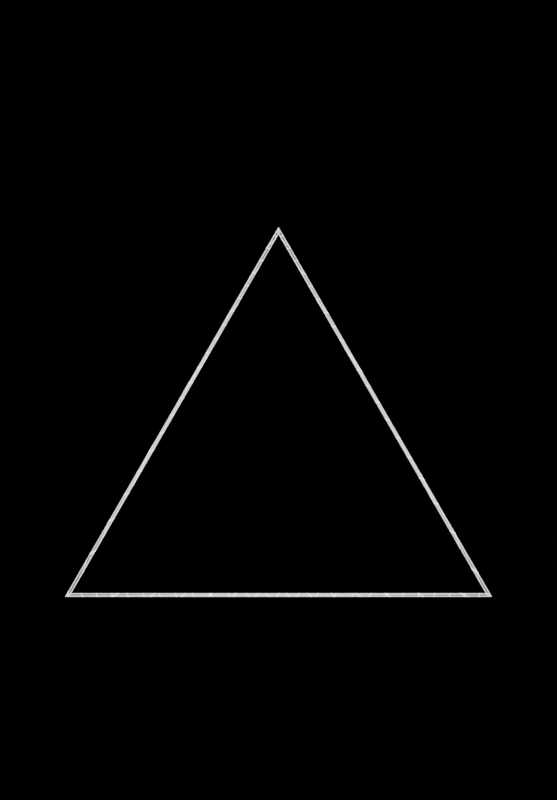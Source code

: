 # Source: untitled.blend  (saved by Blender 3.0.0; exported with 4.5.12 LTS)
import bpy
from mathutils import Matrix  # noqa: F401  (used for matrix-valued properties, if any)

bpy.ops.wm.read_factory_settings(use_empty=True)
scene = bpy.context.scene
scene.name = 'Scene'

# ---- collections
col_collection = bpy.data.collections.new('Collection'); scene.collection.children.link(col_collection)

# ---- materials (node trees are filled in below, after node groups)
mat_material_001 = bpy.data.materials.new('Material.001')
mat_material_001.use_transparent_shadow = False

# ---- material node trees
mat_material_001.use_nodes = True; mat_material_001.node_tree.nodes.clear()
_N = mat_material_001.node_tree.nodes; _L = mat_material_001.node_tree.links
n0 = _N.new('ShaderNodeOutputMaterial'); n0.name = 'Material Output'; n0.location = (512, 300)
n1 = _N.new('ShaderNodeBsdfPrincipled'); n1.name = 'Principled BSDF'; n1.location = (936, 267)
n1.distribution = 'GGX'
n1.subsurface_method = 'BURLEY'
n1.inputs[3].default_value = 1.45
n1.inputs[27].default_value = (0.0, 0.0, 0.0, 1.0)
n1.inputs[28].default_value = 1.0
n2 = _N.new('ShaderNodeWireframe'); n2.name = 'Wireframe'; n2.location = (-642, 307)
n3 = _N.new('ShaderNodeMixShader'); n3.name = 'Mix Shader'; n3.location = (24, 321)
n3.inputs[0].default_value = 0.25
n4 = _N.new('ShaderNodeEmission'); n4.name = 'Emission'; n4.location = (-318, 321)
n5 = _N.new('ShaderNodeEmission'); n5.name = 'Emission.001'; n5.location = (-163, 277)
n6 = _N.new('ShaderNodeMix'); n6.name = 'Mix.002'; n6.location = (-468, -18)
n6.data_type = 'RGBA'
n6.blend_type = 'DODGE'
n6.inputs[0].default_value = 1.0
n7 = _N.new('ShaderNodeMapping'); n7.name = 'Mapping'; n7.location = (-1399, 76)
n7.width = 240
n7.inputs[1].default_value = (0.84, 0.48, 0.37)
n7.inputs[2].default_value = (-0.07941, -0.02688, -0.02635)
n7.inputs[3].default_value = (0.73, 0.78, 1.0)
n8 = _N.new('ShaderNodeTexCoord'); n8.name = 'Texture Coordinate'; n8.location = (-1609, 59)
n8.width = 123
n9 = _N.new('ShaderNodeMix'); n9.name = 'Mix.001'; n9.location = (-766, 10)
n9.data_type = 'RGBA'
n9.blend_type = 'BURN'
n9.inputs[0].default_value = 0.9158
n9.inputs[7].default_value = (0.0, 0.0, 0.0, 1.0)
n10 = _N.new('ShaderNodeMapping'); n10.name = 'Mapping.001'; n10.location = (-1401, -339)
n10.width = 240
n10.inputs[1].default_value = (0.84, 0.53, 0.37)
n10.inputs[2].default_value = (-0.07941, -0.02688, 4.229)
n10.inputs[3].default_value = (0.73, 0.78, 1.0)
n11 = _N.new('ShaderNodeTexCoord'); n11.name = 'Texture Coordinate.001'; n11.location = (-1611, -356)
n11.width = 123
n12 = _N.new('ShaderNodeMix'); n12.name = 'Mix.004'; n12.location = (-768, -405)
n12.data_type = 'RGBA'
n12.blend_type = 'BURN'
n12.inputs[0].default_value = 0.9158
n12.inputs[7].default_value = (0.0, 0.0, 0.0, 1.0)
n13 = _N.new('ShaderNodeTexWave'); n13.name = 'Wave Texture'; n13.location = (-1062, 82)
n13.wave_type = 'RINGS'
n13.rings_direction = 'SPHERICAL'
n13.wave_profile = 'TRI'
n13.inputs[1].default_value = 10.0
n14 = _N.new('ShaderNodeMix'); n14.name = 'Mix.005'; n14.location = (-213, 5)
n14.data_type = 'RGBA'
n14.blend_type = 'ADD'
n14.inputs[0].default_value = 1.0
n15 = _N.new('ShaderNodeEmission'); n15.name = 'Emission Viewer'; n15.location = (512, 340)
n15.label = 'Viewer'
n15.hide = True
n16 = _N.new('ShaderNodeMix'); n16.name = 'Mix.003'; n16.location = (-470, -433)
n16.data_type = 'RGBA'
n16.blend_type = 'DODGE'
n16.inputs[0].default_value = 1.0
n17 = _N.new('ShaderNodeTexWave'); n17.name = 'Wave Texture.001'; n17.location = (-1030, -344)
n17.wave_type = 'RINGS'
n17.rings_direction = 'SPHERICAL'
n17.wave_profile = 'TRI'
n17.inputs[1].default_value = 10.0
n18 = _N.new('ShaderNodeMix'); n18.name = 'Mix'; n18.location = (267, 126)
n18.data_type = 'RGBA'
n18.blend_type = 'ADD'
n18.inputs[0].default_value = 1.0
n19 = _N.new('ShaderNodeValue'); n19.name = 'Value'; n19.location = (-1951, -313)
n19.outputs[0].default_value = 42.93
_L.new(n4.outputs[0], n3.inputs[1])
_L.new(n5.outputs[0], n3.inputs[2])
_L.new(n2.outputs[0], n18.inputs[6])
_L.new(n7.outputs[0], n13.inputs[0])
_L.new(n9.outputs[2], n6.inputs[6])
_L.new(n6.outputs[2], n14.inputs[6])
_L.new(n13.outputs[0], n9.inputs[6])
_L.new(n8.outputs[3], n7.inputs[0])
_L.new(n10.outputs[0], n17.inputs[0])
_L.new(n12.outputs[2], n16.inputs[6])
_L.new(n17.outputs[0], n12.inputs[6])
_L.new(n11.outputs[3], n10.inputs[0])
_L.new(n14.outputs[2], n18.inputs[7])
_L.new(n16.outputs[2], n14.inputs[7])
_L.new(n15.outputs[0], n0.inputs[0])
_L.new(n18.outputs[2], n15.inputs[0])
_L.new(n19.outputs[0], n17.inputs[6])
_L.new(n19.outputs[0], n13.inputs[6])
n0.is_active_output = True

# ---- world
world_world = bpy.data.worlds.new('World'); scene.world = world_world
world_world.use_nodes = True; world_world.node_tree.nodes.clear()
_N = world_world.node_tree.nodes; _L = world_world.node_tree.links
n0 = _N.new('ShaderNodeOutputWorld'); n0.name = 'World Output'; n0.location = (300, 300)
n1 = _N.new('ShaderNodeBackground'); n1.name = 'Background'; n1.location = (10, 300)
n1.inputs[0].default_value = (0.0, 0.0, 0.0, 1.0)
_L.new(n1.outputs[0], n0.inputs[0])
n0.is_active_output = True
world_world.color = (0.05088, 0.05088, 0.05088)
world_world.use_sun_shadow = False
world_world.sun_shadow_jitter_overblur = 0.0

# ---- cameras
cam_camera = bpy.data.cameras.new('Camera')
cam_camera.type = 'ORTHO'
cam_camera.clip_end = 100.0
cam_camera.ortho_scale = 3.274

# ---- lights
light_light = bpy.data.lights.new('Light', 'POINT')
light_light.transmission_factor = 0.0
light_light.energy = 1000.0
light_light.shadow_soft_size = 0.1
light_light.shadow_maximum_resolution = 0.006
light_light.use_absolute_resolution = True

# ---- meshes
me_cylinder_002 = bpy.data.meshes.new('Cylinder.002')
me_cylinder_002.from_pydata([(0.0, 1.0, -1.0), (0.0, 1.0, 1.0), (0.866, -0.5, -1.0), (0.866, -0.5, 1.0), (-0.866, -0.5, -1.0), (-0.866, -0.5, 1.0)], [], [(0, 1, 3, 2), (2, 3, 5, 4), (3, 1, 5), (4, 5, 1, 0), (0, 2, 4)])
_uv = me_cylinder_002.uv_layers.new(name='UVMap')
_uv.uv.foreach_set('vector', [1.0, 0.5, 1.0, 1.0, 0.6667, 1.0, 0.6667, 0.5, 0.6667, 0.5, 0.6667, 1.0, 0.3333, 1.0, 0.3333, 0.5, 0.4578, 0.13, 0.25, 0.49, 0.04215, 0.13, 0.3333, 0.5, 0.3333, 1.0, -5.96e-08, 1.0, -5.96e-08, 0.5, 0.75, 0.49, 0.9578, 0.13, 0.5422, 0.13])
me_cylinder_002.materials.append(mat_material_001)
me_cylinder_002.use_remesh_fix_poles = True
me_cylinder_002.use_remesh_preserve_attributes = False
me_cylinder_002.update()

# ---- objects
ob_light = bpy.data.objects.new('Light', light_light)
ob_camera = bpy.data.objects.new('Camera', cam_camera)
ob_cylinder = bpy.data.objects.new('Cylinder', me_cylinder_002)

# ---- transforms, parenting, visibility, modifiers, constraints
ob_light.location = (4.076, 1.005, 5.904)
ob_light.rotation_euler = (0.6503, 0.05522, 1.866)
ob_light.lock_rotations_4d = False
ob_light.empty_display_type = 'ARROWS'
ob_light.color = (0.0, 0.0, 0.0, 0.0)
ob_light.lineart.crease_threshold = 0.0
ob_camera.location = (0.0, 0.0, 4.205)
ob_camera.lock_rotations_4d = False
ob_camera.empty_display_type = 'ARROWS'
ob_camera.color = (0.0, 0.0, 0.0, 0.0)
ob_camera.display_type = 'WIRE'
ob_camera.lineart.crease_threshold = 0.0
ob_cylinder.location = (0.0, -0.3009, 0.0)
_m = ob_cylinder.modifiers.new('Wireframe', 'WIREFRAME')

# ---- collection membership
col_collection.objects.link(ob_light)
col_collection.objects.link(ob_camera)
col_collection.objects.link(ob_cylinder)

# ---- scene / render settings (as saved in the file)
scene.camera = ob_camera
scene.frame_start = 1; scene.frame_end = 50; scene.frame_set(65)
scene.render.engine = 'BLENDER_EEVEE_NEXT'
scene.render.image_settings.file_format = 'FFMPEG'
scene.render.image_settings.color_mode = 'RGB'
scene.render.resolution_x = 876
scene.render.resolution_y = 1258
scene.render.fps = 25
scene.cycles.use_denoising = False
scene.cycles.samples = 128
scene.cycles.sampling_pattern = 'TABULATED_SOBOL'
scene.cycles.use_adaptive_sampling = False
scene.cycles.use_light_tree = False
scene.eevee.taa_samples = 64
scene.view_settings.view_transform = 'Filmic'
bpy.context.view_layer.update()
